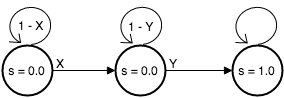

The diagram above was exported from draw.io. Its source (the exported page's mxGraphModel, read from the mxfile embedded in the PNG):
<mxGraphModel dx="946" dy="518" grid="1" gridSize="10" guides="1" tooltips="1" connect="1" arrows="1" fold="1" page="1" pageScale="1" pageWidth="850" pageHeight="1100" math="0" shadow="0">
  <root>
    <mxCell id="0" />
    <mxCell id="1" parent="0" />
    <mxCell id="2" value="s = 0.0" style="strokeWidth=2;html=1;shape=mxgraph.flowchart.start_2;whiteSpace=wrap;" vertex="1" parent="1">
      <mxGeometry x="120" y="1170" width="50" height="50" as="geometry" />
    </mxCell>
    <mxCell id="3" value="s = 0.0" style="strokeWidth=2;html=1;shape=mxgraph.flowchart.start_2;whiteSpace=wrap;" vertex="1" parent="1">
      <mxGeometry x="233" y="1170" width="50" height="50" as="geometry" />
    </mxCell>
    <mxCell id="4" value="s = 1.0" style="strokeWidth=2;html=1;shape=mxgraph.flowchart.start_2;whiteSpace=wrap;" vertex="1" parent="1">
      <mxGeometry x="350" y="1170" width="50" height="50" as="geometry" />
    </mxCell>
    <mxCell id="5" value="" style="shape=mxgraph.bpmn.loop;html=1;rotation=-10;" vertex="1" parent="1">
      <mxGeometry x="124" y="1130" width="46" height="40" as="geometry" />
    </mxCell>
    <mxCell id="6" value="" style="shape=mxgraph.bpmn.loop;html=1;rotation=348;" vertex="1" parent="1">
      <mxGeometry x="235" y="1130" width="46" height="40" as="geometry" />
    </mxCell>
    <mxCell id="7" value="" style="endArrow=block;endFill=1;endSize=6;html=1;entryX=0;entryY=0.5;entryPerimeter=0;exitX=1;exitY=0.5;exitPerimeter=0;" edge="1" source="2" target="3" parent="1">
      <mxGeometry x="170" y="1195" width="100" as="geometry">
        <mxPoint y="290" as="sourcePoint" />
        <mxPoint x="100" y="290" as="targetPoint" />
      </mxGeometry>
    </mxCell>
    <mxCell id="8" value="" style="endArrow=block;endFill=1;endSize=6;html=1;entryX=0;entryY=0.5;entryPerimeter=0;exitX=1;exitY=0.5;exitPerimeter=0;" edge="1" source="3" target="4" parent="1">
      <mxGeometry x="90" y="75" width="100" as="geometry">
        <mxPoint x="90" y="75" as="sourcePoint" />
        <mxPoint x="153" y="75" as="targetPoint" />
      </mxGeometry>
    </mxCell>
    <mxCell id="9" value="" style="shape=mxgraph.bpmn.loop;html=1;rotation=348;" vertex="1" parent="1">
      <mxGeometry x="350" y="1130" width="46" height="40" as="geometry" />
    </mxCell>
    <mxCell id="10" value="1 - Y" style="text;html=1;resizable=0;points=[];autosize=1;align=left;verticalAlign=top;spacingTop=-4;" vertex="1" parent="1">
      <mxGeometry x="244" y="1142" width="40" height="20" as="geometry" />
    </mxCell>
    <mxCell id="11" value="Y" style="text;html=1;resizable=0;points=[];autosize=1;align=left;verticalAlign=top;spacingTop=-4;" vertex="1" parent="1">
      <mxGeometry x="285" y="1179" width="20" height="20" as="geometry" />
    </mxCell>
    <mxCell id="12" value="1 - X" style="text;html=1;resizable=0;points=[];autosize=1;align=left;verticalAlign=top;spacingTop=-4;" vertex="1" parent="1">
      <mxGeometry x="134" y="1141" width="40" height="20" as="geometry" />
    </mxCell>
    <mxCell id="13" value="X" style="text;html=1;resizable=0;points=[];autosize=1;align=left;verticalAlign=top;spacingTop=-4;" vertex="1" parent="1">
      <mxGeometry x="172" y="1179" width="20" height="20" as="geometry" />
    </mxCell>
  </root>
</mxGraphModel>